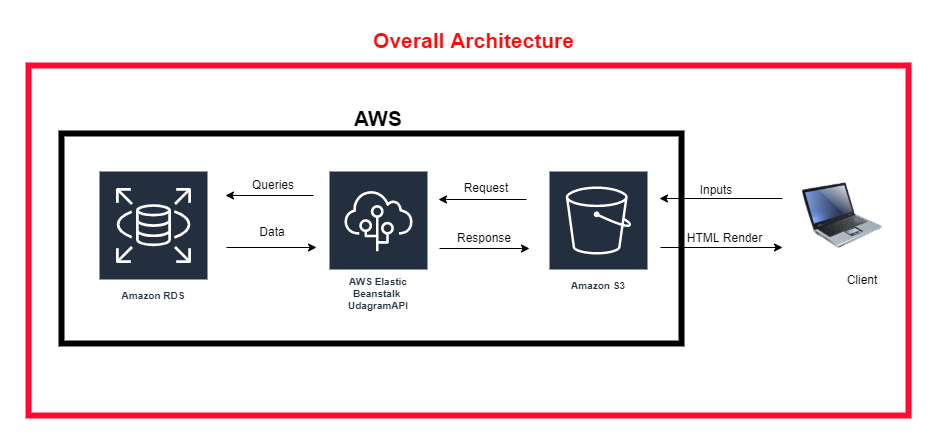

The diagram above was exported from draw.io. Its source (the exported page's mxGraphModel, read from the mxfile embedded in the PNG):
<mxGraphModel dx="4873" dy="2137" grid="1" gridSize="10" guides="1" tooltips="1" connect="1" arrows="1" fold="1" page="1" pageScale="1" pageWidth="850" pageHeight="1100" math="0" shadow="0">
  <root>
    <mxCell id="0" />
    <mxCell id="1" parent="0" />
    <mxCell id="IAstR9zTibOlPx102-Um-6" value="" style="image;html=1;image=img/lib/clip_art/computers/Laptop_128x128.png" vertex="1" parent="1">
      <mxGeometry x="754" y="240" width="80" height="80" as="geometry" />
    </mxCell>
    <mxCell id="IAstR9zTibOlPx102-Um-9" value="Amazon S3" style="sketch=0;outlineConnect=0;fontColor=#232F3E;gradientColor=none;strokeColor=#ffffff;fillColor=#232F3E;dashed=0;verticalLabelPosition=middle;verticalAlign=bottom;align=center;html=1;whiteSpace=wrap;fontSize=10;fontStyle=1;spacing=3;shape=mxgraph.aws4.productIcon;prIcon=mxgraph.aws4.s3;" vertex="1" parent="1">
      <mxGeometry x="500" y="235" width="100" height="125" as="geometry" />
    </mxCell>
    <mxCell id="IAstR9zTibOlPx102-Um-10" value="AWS Elastic Beanstalk &lt;br&gt;UdagramAPI" style="sketch=0;outlineConnect=0;fontColor=#232F3E;gradientColor=none;strokeColor=#ffffff;fillColor=#232F3E;dashed=0;verticalLabelPosition=middle;verticalAlign=bottom;align=center;html=1;whiteSpace=wrap;fontSize=10;fontStyle=1;spacing=3;shape=mxgraph.aws4.productIcon;prIcon=mxgraph.aws4.elastic_beanstalk;" vertex="1" parent="1">
      <mxGeometry x="280" y="235" width="100" height="145" as="geometry" />
    </mxCell>
    <mxCell id="IAstR9zTibOlPx102-Um-13" value="Amazon RDS" style="sketch=0;outlineConnect=0;fontColor=#232F3E;gradientColor=none;strokeColor=#ffffff;fillColor=#232F3E;dashed=0;verticalLabelPosition=middle;verticalAlign=bottom;align=center;html=1;whiteSpace=wrap;fontSize=10;fontStyle=1;spacing=3;shape=mxgraph.aws4.productIcon;prIcon=mxgraph.aws4.rds;" vertex="1" parent="1">
      <mxGeometry x="50" y="235" width="110" height="135" as="geometry" />
    </mxCell>
    <mxCell id="IAstR9zTibOlPx102-Um-14" value="Client" style="text;html=1;strokeColor=none;fillColor=none;align=center;verticalAlign=middle;whiteSpace=wrap;rounded=0;" vertex="1" parent="1">
      <mxGeometry x="784" y="330" width="60" height="30" as="geometry" />
    </mxCell>
    <mxCell id="IAstR9zTibOlPx102-Um-16" value="" style="endArrow=classic;html=1;rounded=0;" edge="1" parent="1">
      <mxGeometry width="50" height="50" relative="1" as="geometry">
        <mxPoint x="178" y="312" as="sourcePoint" />
        <mxPoint x="268" y="312" as="targetPoint" />
      </mxGeometry>
    </mxCell>
    <mxCell id="IAstR9zTibOlPx102-Um-17" value="" style="endArrow=classic;html=1;rounded=0;" edge="1" parent="1">
      <mxGeometry width="50" height="50" relative="1" as="geometry">
        <mxPoint x="265" y="260" as="sourcePoint" />
        <mxPoint x="177" y="260" as="targetPoint" />
      </mxGeometry>
    </mxCell>
    <mxCell id="IAstR9zTibOlPx102-Um-18" value="Queries" style="text;html=1;strokeColor=none;fillColor=none;align=center;verticalAlign=middle;whiteSpace=wrap;rounded=0;" vertex="1" parent="1">
      <mxGeometry x="190" y="230" width="70" height="40" as="geometry" />
    </mxCell>
    <mxCell id="IAstR9zTibOlPx102-Um-19" value="Data" style="text;html=1;strokeColor=none;fillColor=none;align=center;verticalAlign=middle;whiteSpace=wrap;rounded=0;" vertex="1" parent="1">
      <mxGeometry x="188" y="287" width="72" height="20" as="geometry" />
    </mxCell>
    <mxCell id="IAstR9zTibOlPx102-Um-20" value="" style="endArrow=classic;html=1;rounded=0;" edge="1" parent="1">
      <mxGeometry width="50" height="50" relative="1" as="geometry">
        <mxPoint x="391" y="313" as="sourcePoint" />
        <mxPoint x="481" y="313" as="targetPoint" />
      </mxGeometry>
    </mxCell>
    <mxCell id="IAstR9zTibOlPx102-Um-21" value="" style="endArrow=classic;html=1;rounded=0;" edge="1" parent="1">
      <mxGeometry width="50" height="50" relative="1" as="geometry">
        <mxPoint x="478" y="264" as="sourcePoint" />
        <mxPoint x="390" y="264" as="targetPoint" />
      </mxGeometry>
    </mxCell>
    <mxCell id="IAstR9zTibOlPx102-Um-22" value="Request" style="text;html=1;strokeColor=none;fillColor=none;align=center;verticalAlign=middle;whiteSpace=wrap;rounded=0;" vertex="1" parent="1">
      <mxGeometry x="403" y="233" width="70" height="40" as="geometry" />
    </mxCell>
    <mxCell id="IAstR9zTibOlPx102-Um-23" value="Response" style="text;html=1;strokeColor=none;fillColor=none;align=center;verticalAlign=middle;whiteSpace=wrap;rounded=0;" vertex="1" parent="1">
      <mxGeometry x="401" y="283" width="70" height="40" as="geometry" />
    </mxCell>
    <mxCell id="IAstR9zTibOlPx102-Um-24" value="" style="rounded=0;whiteSpace=wrap;html=1;fillColor=none;strokeWidth=6;" vertex="1" parent="1">
      <mxGeometry x="13" y="198" width="620" height="210" as="geometry" />
    </mxCell>
    <mxCell id="IAstR9zTibOlPx102-Um-25" value="&lt;b&gt;&lt;font style=&quot;font-size: 21px&quot;&gt;AWS&lt;/font&gt;&lt;/b&gt;" style="text;html=1;strokeColor=none;fillColor=none;align=center;verticalAlign=middle;whiteSpace=wrap;rounded=0;" vertex="1" parent="1">
      <mxGeometry x="300" y="168" width="60" height="30" as="geometry" />
    </mxCell>
    <mxCell id="IAstR9zTibOlPx102-Um-26" value="" style="rounded=0;whiteSpace=wrap;html=1;fillColor=none;strokeWidth=6;strokeColor=#FF0A33;" vertex="1" parent="1">
      <mxGeometry x="-20" y="130" width="880" height="350" as="geometry" />
    </mxCell>
    <mxCell id="IAstR9zTibOlPx102-Um-27" value="" style="endArrow=classic;html=1;rounded=0;" edge="1" parent="1">
      <mxGeometry width="50" height="50" relative="1" as="geometry">
        <mxPoint x="612" y="312" as="sourcePoint" />
        <mxPoint x="734" y="312" as="targetPoint" />
      </mxGeometry>
    </mxCell>
    <mxCell id="IAstR9zTibOlPx102-Um-28" value="" style="endArrow=classic;html=1;rounded=0;" edge="1" parent="1">
      <mxGeometry width="50" height="50" relative="1" as="geometry">
        <mxPoint x="734" y="263" as="sourcePoint" />
        <mxPoint x="611" y="263" as="targetPoint" />
      </mxGeometry>
    </mxCell>
    <mxCell id="IAstR9zTibOlPx102-Um-29" value="Inputs" style="text;html=1;strokeColor=none;fillColor=none;align=center;verticalAlign=middle;whiteSpace=wrap;rounded=0;" vertex="1" parent="1">
      <mxGeometry x="633" y="245" width="70" height="20" as="geometry" />
    </mxCell>
    <mxCell id="IAstR9zTibOlPx102-Um-30" value="HTML Render" style="text;html=1;strokeColor=none;fillColor=none;align=center;verticalAlign=middle;whiteSpace=wrap;rounded=0;" vertex="1" parent="1">
      <mxGeometry x="631" y="293" width="91" height="20" as="geometry" />
    </mxCell>
    <mxCell id="IAstR9zTibOlPx102-Um-31" value="&lt;div style=&quot;direction: rtl&quot;&gt;&lt;b&gt;&lt;font color=&quot;#ff0a0a&quot;&gt;Overall Architecture&lt;/font&gt;&lt;/b&gt;&lt;br&gt;&lt;/div&gt;" style="text;html=1;strokeColor=none;fillColor=none;align=center;verticalAlign=middle;whiteSpace=wrap;rounded=0;fontSize=21;" vertex="1" parent="1">
      <mxGeometry x="322" y="90" width="207" height="30" as="geometry" />
    </mxCell>
  </root>
</mxGraphModel>